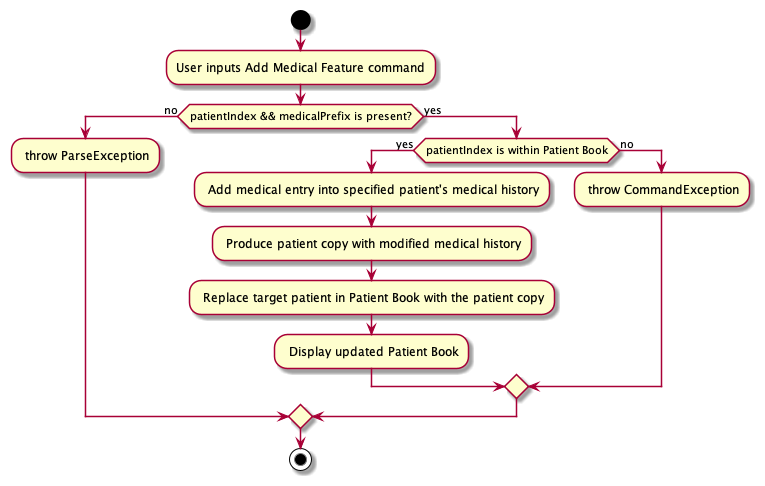

The diagram above was rendered by PlantUML. Its source (embedded in the PNG):
@startuml

start
:User inputs Add Medical Feature command;
if (patientIndex && medicalPrefix is present?) then (no)
: throw ParseException;
else (yes)

if (patientIndex is within Patient Book) then (yes)
: Add medical entry into specified patient's medical history;
: Produce patient copy with modified medical history;
: Replace target patient in Patient Book with the patient copy;
: Display updated Patient Book;
else (no)
: throw CommandException;
endif
endif
stop

@enduml